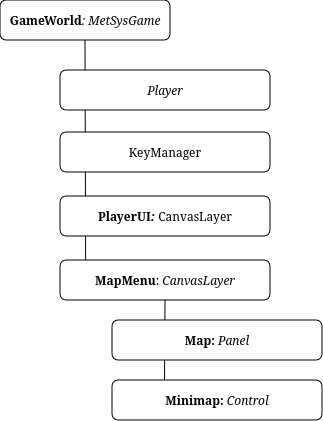

The diagram above was exported from draw.io. Its source (the exported page's mxGraphModel, read from the mxfile embedded in the PNG):
<mxGraphModel dx="799" dy="487" grid="1" gridSize="10" guides="1" tooltips="1" connect="1" arrows="1" fold="1" page="1" pageScale="1" pageWidth="850" pageHeight="1100" math="0" shadow="0">
  <root>
    <mxCell id="0" />
    <mxCell id="1" parent="0" />
    <mxCell id="aJPphi4d0lJmGldZbpcC-3" edge="1" parent="1" source="aJPphi4d0lJmGldZbpcC-2" style="endArrow=none;html=1;rounded=0;entryX=0.5;entryY=1;entryDx=0;entryDy=0;exitX=0.25;exitY=0;exitDx=0;exitDy=0;" target="-sdJNyyts5P01FY6e-yw-4" value="">
      <mxGeometry height="50" relative="1" width="50" as="geometry">
        <mxPoint x="250" y="440" as="sourcePoint" />
        <mxPoint x="300" y="390" as="targetPoint" />
      </mxGeometry>
    </mxCell>
    <mxCell id="-sdJNyyts5P01FY6e-yw-13" edge="1" parent="1" source="-sdJNyyts5P01FY6e-yw-4" style="endArrow=none;html=1;rounded=0;entryX=0.5;entryY=1;entryDx=0;entryDy=0;exitX=0.122;exitY=0.02;exitDx=0;exitDy=0;exitPerimeter=0;" target="-sdJNyyts5P01FY6e-yw-1" value="">
      <mxGeometry height="50" relative="1" width="50" as="geometry">
        <mxPoint x="400" y="540" as="sourcePoint" />
        <mxPoint x="450" y="490" as="targetPoint" />
      </mxGeometry>
    </mxCell>
    <mxCell id="-sdJNyyts5P01FY6e-yw-1" parent="1" style="rounded=1;whiteSpace=wrap;html=1;" value="&lt;div&gt;&lt;b&gt;GameWorld&lt;/b&gt;&lt;i&gt;: MetSysGame&lt;/i&gt;&lt;/div&gt;" vertex="1">
      <mxGeometry height="40" width="170" x="40" y="220" as="geometry" />
    </mxCell>
    <mxCell id="-sdJNyyts5P01FY6e-yw-2" parent="1" style="rounded=1;whiteSpace=wrap;html=1;" value="&lt;div&gt;&lt;i&gt;Player&lt;/i&gt;&lt;/div&gt;" vertex="1">
      <mxGeometry height="40" width="210" x="100" y="290" as="geometry" />
    </mxCell>
    <mxCell id="-sdJNyyts5P01FY6e-yw-3" parent="1" style="rounded=1;whiteSpace=wrap;html=1;" value="KeyManager" vertex="1">
      <mxGeometry height="40" width="210" x="100" y="352" as="geometry" />
    </mxCell>
    <mxCell id="-sdJNyyts5P01FY6e-yw-4" parent="1" style="rounded=1;whiteSpace=wrap;html=1;" value="&lt;b&gt;MapMenu&lt;/b&gt;:&lt;i&gt;&amp;nbsp;CanvasLayer&lt;/i&gt;" vertex="1">
      <mxGeometry height="40" width="210" x="100" y="480" as="geometry" />
    </mxCell>
    <mxCell id="-sdJNyyts5P01FY6e-yw-7" parent="1" style="rounded=1;whiteSpace=wrap;html=1;" value="&lt;b&gt;PlayerUI&lt;/b&gt;&lt;i&gt;&lt;b&gt;:&amp;nbsp;&lt;/b&gt;&lt;/i&gt;CanvasLayer" vertex="1">
      <mxGeometry height="40" width="210" x="100" y="416" as="geometry" />
    </mxCell>
    <mxCell id="aJPphi4d0lJmGldZbpcC-2" parent="1" style="rounded=1;whiteSpace=wrap;html=1;" value="&lt;b&gt;Minimap:&amp;nbsp;&lt;/b&gt;&lt;i&gt;Control&lt;/i&gt;" vertex="1">
      <mxGeometry height="40" width="210" x="152" y="600" as="geometry" />
    </mxCell>
    <mxCell id="aJPphi4d0lJmGldZbpcC-1" parent="1" style="rounded=1;whiteSpace=wrap;html=1;" value="&lt;b&gt;Map: &lt;/b&gt;&lt;i&gt;Panel&lt;/i&gt;" vertex="1">
      <mxGeometry height="40" width="210" x="152" y="540" as="geometry" />
    </mxCell>
  </root>
</mxGraphModel>